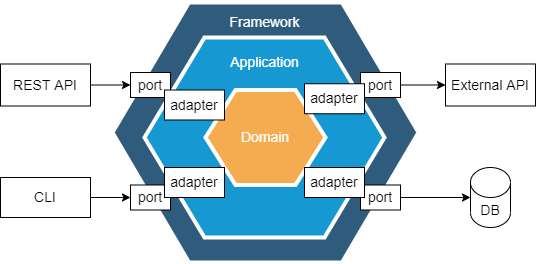

The diagram above was exported from draw.io. Its source (the exported page's mxGraphModel, read from the mxfile embedded in the PNG):
<mxGraphModel dx="1278" dy="489" grid="1" gridSize="10" guides="1" tooltips="1" connect="1" arrows="1" fold="1" page="1" pageScale="1" pageWidth="827" pageHeight="1169" math="0" shadow="0">
  <root>
    <mxCell id="0" />
    <mxCell id="1" parent="0" />
    <mxCell id="NcqWEuLhWMaRwfBpy4He-6" value="" style="shape=hexagon;strokeWidth=4;html=1;fillColor=#2F5B7C;strokeColor=#ffffff;shadow=0;fontSize=10;fontColor=#FFFFFF;align=center;fontStyle=0;whiteSpace=wrap;spacing=10;rounded=0;" parent="1" vertex="1">
      <mxGeometry x="262" y="100" width="306" height="260" as="geometry" />
    </mxCell>
    <mxCell id="NcqWEuLhWMaRwfBpy4He-4" value="" style="shape=hexagon;strokeWidth=4;html=1;fillColor=#1699D3;strokeColor=#ffffff;shadow=0;fontSize=10;fontColor=#FFFFFF;align=center;fontStyle=0;whiteSpace=wrap;spacing=10;rounded=0;" parent="1" vertex="1">
      <mxGeometry x="294" y="135" width="240" height="200" as="geometry" />
    </mxCell>
    <mxCell id="NcqWEuLhWMaRwfBpy4He-1" value="&lt;font style=&quot;font-size: 14px&quot;&gt;Domain&lt;br&gt;&lt;/font&gt;" style="shape=hexagon;strokeWidth=4;html=1;fillColor=#F5AB50;strokeColor=#ffffff;shadow=0;fontSize=10;fontColor=#FFFFFF;align=center;fontStyle=0;whiteSpace=wrap;spacing=10;rounded=0;" parent="1" vertex="1">
      <mxGeometry x="355" y="187.5" width="120" height="95" as="geometry" />
    </mxCell>
    <mxCell id="NcqWEuLhWMaRwfBpy4He-8" value="&lt;font color=&quot;#ffffff&quot;&gt;Framework&lt;/font&gt;" style="text;html=1;align=center;verticalAlign=middle;resizable=0;points=[];autosize=1;strokeColor=none;fillColor=none;fontSize=14;" parent="1" vertex="1">
      <mxGeometry x="369" y="110" width="90" height="20" as="geometry" />
    </mxCell>
    <mxCell id="NcqWEuLhWMaRwfBpy4He-9" value="&lt;font color=&quot;#ffffff&quot;&gt;Application&lt;/font&gt;" style="text;html=1;align=center;verticalAlign=middle;resizable=0;points=[];autosize=1;strokeColor=none;fillColor=none;fontSize=14;" parent="1" vertex="1">
      <mxGeometry x="374" y="150" width="80" height="20" as="geometry" />
    </mxCell>
    <mxCell id="NcqWEuLhWMaRwfBpy4He-23" style="edgeStyle=orthogonalEdgeStyle;rounded=0;orthogonalLoop=1;jettySize=auto;html=1;exitX=1;exitY=0.5;exitDx=0;exitDy=0;fontSize=14;fontColor=#000000;" parent="1" source="NcqWEuLhWMaRwfBpy4He-16" target="NcqWEuLhWMaRwfBpy4He-18" edge="1">
      <mxGeometry relative="1" as="geometry" />
    </mxCell>
    <mxCell id="NcqWEuLhWMaRwfBpy4He-16" value="REST API" style="rounded=0;whiteSpace=wrap;html=1;fontSize=14;fontColor=#000000;" parent="1" vertex="1">
      <mxGeometry x="150" y="161.5" width="90" height="42" as="geometry" />
    </mxCell>
    <mxCell id="NcqWEuLhWMaRwfBpy4He-24" style="edgeStyle=orthogonalEdgeStyle;rounded=0;orthogonalLoop=1;jettySize=auto;html=1;exitX=1;exitY=0.5;exitDx=0;exitDy=0;entryX=0;entryY=0.5;entryDx=0;entryDy=0;fontSize=14;fontColor=#000000;" parent="1" source="NcqWEuLhWMaRwfBpy4He-17" target="NcqWEuLhWMaRwfBpy4He-19" edge="1">
      <mxGeometry relative="1" as="geometry" />
    </mxCell>
    <mxCell id="NcqWEuLhWMaRwfBpy4He-17" value="CLI" style="rounded=0;whiteSpace=wrap;html=1;fontSize=14;fontColor=#000000;" parent="1" vertex="1">
      <mxGeometry x="150" y="275" width="90" height="40" as="geometry" />
    </mxCell>
    <mxCell id="NcqWEuLhWMaRwfBpy4He-18" value="port" style="rounded=0;whiteSpace=wrap;html=1;fontSize=14;fontColor=#000000;" parent="1" vertex="1">
      <mxGeometry x="280" y="170" width="40" height="25" as="geometry" />
    </mxCell>
    <mxCell id="NcqWEuLhWMaRwfBpy4He-19" value="port" style="rounded=0;whiteSpace=wrap;html=1;fontSize=14;fontColor=#000000;" parent="1" vertex="1">
      <mxGeometry x="280" y="282.5" width="40" height="25" as="geometry" />
    </mxCell>
    <mxCell id="NcqWEuLhWMaRwfBpy4He-20" value="adapter" style="rounded=0;whiteSpace=wrap;html=1;fontSize=14;fontColor=#000000;" parent="1" vertex="1">
      <mxGeometry x="314" y="187.5" width="60" height="30" as="geometry" />
    </mxCell>
    <mxCell id="NcqWEuLhWMaRwfBpy4He-21" value="adapter" style="rounded=0;whiteSpace=wrap;html=1;fontSize=14;fontColor=#000000;" parent="1" vertex="1">
      <mxGeometry x="314" y="265" width="60" height="30" as="geometry" />
    </mxCell>
    <mxCell id="NcqWEuLhWMaRwfBpy4He-33" style="edgeStyle=orthogonalEdgeStyle;rounded=0;orthogonalLoop=1;jettySize=auto;html=1;entryX=0;entryY=0.5;entryDx=0;entryDy=0;entryPerimeter=0;fontSize=14;fontColor=#000000;" parent="1" source="NcqWEuLhWMaRwfBpy4He-26" target="NcqWEuLhWMaRwfBpy4He-29" edge="1">
      <mxGeometry relative="1" as="geometry" />
    </mxCell>
    <mxCell id="NcqWEuLhWMaRwfBpy4He-26" value="port" style="rounded=0;whiteSpace=wrap;html=1;fontSize=14;fontColor=#000000;" parent="1" vertex="1">
      <mxGeometry x="510" y="282.5" width="40" height="25" as="geometry" />
    </mxCell>
    <mxCell id="NcqWEuLhWMaRwfBpy4He-25" value="adapter" style="rounded=0;whiteSpace=wrap;html=1;fontSize=14;fontColor=#000000;" parent="1" vertex="1">
      <mxGeometry x="454" y="265" width="60" height="30" as="geometry" />
    </mxCell>
    <mxCell id="NcqWEuLhWMaRwfBpy4He-35" style="edgeStyle=orthogonalEdgeStyle;rounded=0;orthogonalLoop=1;jettySize=auto;html=1;entryX=0;entryY=0.5;entryDx=0;entryDy=0;fontSize=14;fontColor=#000000;" parent="1" source="NcqWEuLhWMaRwfBpy4He-27" target="NcqWEuLhWMaRwfBpy4He-34" edge="1">
      <mxGeometry relative="1" as="geometry" />
    </mxCell>
    <mxCell id="NcqWEuLhWMaRwfBpy4He-27" value="port" style="rounded=0;whiteSpace=wrap;html=1;fontSize=14;fontColor=#000000;" parent="1" vertex="1">
      <mxGeometry x="510" y="170" width="40" height="25" as="geometry" />
    </mxCell>
    <mxCell id="NcqWEuLhWMaRwfBpy4He-28" value="adapter" style="rounded=0;whiteSpace=wrap;html=1;fontSize=14;fontColor=#000000;" parent="1" vertex="1">
      <mxGeometry x="454" y="181.25" width="60" height="30" as="geometry" />
    </mxCell>
    <mxCell id="NcqWEuLhWMaRwfBpy4He-29" value="DB" style="shape=cylinder3;whiteSpace=wrap;html=1;boundedLbl=1;backgroundOutline=1;size=15;fontSize=14;fontColor=#000000;" parent="1" vertex="1">
      <mxGeometry x="620" y="265" width="40" height="60" as="geometry" />
    </mxCell>
    <mxCell id="NcqWEuLhWMaRwfBpy4He-34" value="External API" style="rounded=0;whiteSpace=wrap;html=1;fontSize=14;fontColor=#000000;" parent="1" vertex="1">
      <mxGeometry x="595" y="161.5" width="90" height="42" as="geometry" />
    </mxCell>
  </root>
</mxGraphModel>